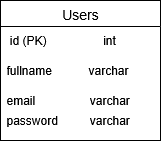

The diagram above was exported from draw.io. Its source (the exported page's mxGraphModel, read from the mxfile embedded in the PNG):
<mxGraphModel dx="862" dy="448" grid="1" gridSize="10" guides="1" tooltips="1" connect="1" arrows="1" fold="1" page="1" pageScale="1" pageWidth="850" pageHeight="1100" math="0" shadow="0">
  <root>
    <mxCell id="0" />
    <mxCell id="1" parent="0" />
    <mxCell id="Yynurmk8TdnP7JWwzTd3-1" value="Users" style="swimlane;fontStyle=0;childLayout=stackLayout;horizontal=1;startSize=26;horizontalStack=0;resizeParent=1;resizeParentMax=0;resizeLast=0;collapsible=1;marginBottom=0;align=center;fontSize=14;" vertex="1" parent="1">
      <mxGeometry x="330" y="130" width="160" height="140" as="geometry" />
    </mxCell>
    <mxCell id="Yynurmk8TdnP7JWwzTd3-2" value="&amp;nbsp;id (PK)&amp;nbsp;&amp;nbsp;&lt;span style=&quot;white-space: pre;&quot;&gt;&#09;&lt;/span&gt;&lt;span style=&quot;white-space: pre;&quot;&gt;&#09;&lt;/span&gt;&amp;nbsp; &amp;nbsp; &amp;nbsp;int" style="text;strokeColor=none;fillColor=none;spacingLeft=4;spacingRight=4;overflow=hidden;rotatable=0;points=[[0,0.5],[1,0.5]];portConstraint=eastwest;fontSize=12;whiteSpace=wrap;html=1;" vertex="1" parent="Yynurmk8TdnP7JWwzTd3-1">
      <mxGeometry y="26" width="160" height="30" as="geometry" />
    </mxCell>
    <mxCell id="Yynurmk8TdnP7JWwzTd3-3" value="fullname&amp;nbsp; &amp;nbsp; &amp;nbsp; &amp;nbsp; &amp;nbsp; &amp;nbsp;varchar" style="text;strokeColor=none;fillColor=none;spacingLeft=4;spacingRight=4;overflow=hidden;rotatable=0;points=[[0,0.5],[1,0.5]];portConstraint=eastwest;fontSize=12;whiteSpace=wrap;html=1;" vertex="1" parent="Yynurmk8TdnP7JWwzTd3-1">
      <mxGeometry y="56" width="160" height="30" as="geometry" />
    </mxCell>
    <mxCell id="Yynurmk8TdnP7JWwzTd3-5" value="email&lt;span style=&quot;white-space: pre;&quot;&gt;&#09;&lt;/span&gt;&lt;span style=&quot;white-space: pre;&quot;&gt;&#09;&lt;/span&gt; varchar" style="text;strokeColor=none;fillColor=none;spacingLeft=4;spacingRight=4;overflow=hidden;rotatable=0;points=[[0,0.5],[1,0.5]];portConstraint=eastwest;fontSize=12;whiteSpace=wrap;html=1;" vertex="1" parent="Yynurmk8TdnP7JWwzTd3-1">
      <mxGeometry y="86" width="160" height="20" as="geometry" />
    </mxCell>
    <mxCell id="Yynurmk8TdnP7JWwzTd3-4" value="password&lt;span style=&quot;white-space: pre;&quot;&gt;&#09;&lt;/span&gt;&amp;nbsp;varchar" style="text;strokeColor=none;fillColor=none;spacingLeft=4;spacingRight=4;overflow=hidden;rotatable=0;points=[[0,0.5],[1,0.5]];portConstraint=eastwest;fontSize=12;whiteSpace=wrap;html=1;" vertex="1" parent="Yynurmk8TdnP7JWwzTd3-1">
      <mxGeometry y="106" width="160" height="34" as="geometry" />
    </mxCell>
  </root>
</mxGraphModel>